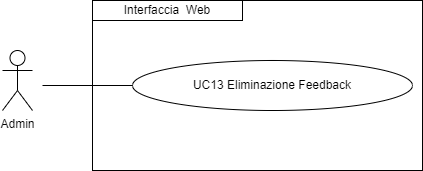

The diagram above was exported from draw.io. Its source (the exported page's mxGraphModel, read from the mxfile embedded in the PNG):
<mxGraphModel dx="1434" dy="772" grid="1" gridSize="10" guides="1" tooltips="1" connect="1" arrows="1" fold="1" page="1" pageScale="1" pageWidth="827" pageHeight="1169" math="0" shadow="0">
  <root>
    <mxCell id="0" />
    <mxCell id="1" parent="0" />
    <mxCell id="iutSHebiozzECPOfnKj3-2" value="Admin&lt;div&gt;&lt;br&gt;&lt;/div&gt;" style="shape=umlActor;verticalLabelPosition=bottom;verticalAlign=top;html=1;outlineConnect=0;" parent="1" vertex="1">
      <mxGeometry x="210" y="290" width="30" height="60" as="geometry" />
    </mxCell>
    <mxCell id="iutSHebiozzECPOfnKj3-9" value="" style="rounded=0;whiteSpace=wrap;html=1;fillColor=none;" parent="1" vertex="1">
      <mxGeometry x="300" y="240" width="330" height="170" as="geometry" />
    </mxCell>
    <mxCell id="iutSHebiozzECPOfnKj3-10" value="&lt;div style=&quot;&quot;&gt;Interfaccia&amp;nbsp; W&lt;span style=&quot;background-color: initial;&quot;&gt;eb&lt;/span&gt;&lt;/div&gt;" style="rounded=0;whiteSpace=wrap;html=1;fillColor=none;align=center;" parent="1" vertex="1">
      <mxGeometry x="300" y="240" width="150" height="20" as="geometry" />
    </mxCell>
    <mxCell id="iutSHebiozzECPOfnKj3-11" value="UC13 Eliminazione Feedback" style="ellipse;whiteSpace=wrap;html=1;" parent="1" vertex="1">
      <mxGeometry x="340" y="300" width="280" height="50" as="geometry" />
    </mxCell>
    <mxCell id="iutSHebiozzECPOfnKj3-16" value="" style="endArrow=none;html=1;rounded=0;entryX=0;entryY=0.5;entryDx=0;entryDy=0;" parent="1" target="iutSHebiozzECPOfnKj3-11" edge="1">
      <mxGeometry width="50" height="50" relative="1" as="geometry">
        <mxPoint x="250" y="325" as="sourcePoint" />
        <mxPoint x="440" y="400" as="targetPoint" />
      </mxGeometry>
    </mxCell>
  </root>
</mxGraphModel>